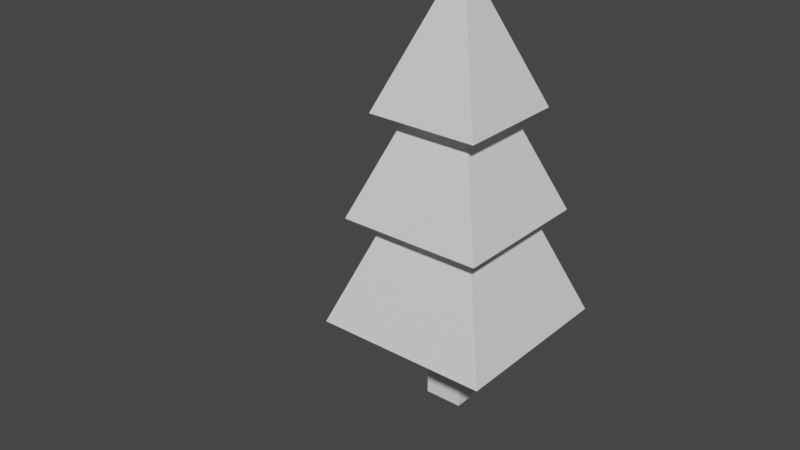 # Source: Resources.blend  (saved by Blender 2.93.20; exported with 4.5.12 LTS)
import bpy
from mathutils import Matrix  # noqa: F401  (used for matrix-valued properties, if any)

bpy.ops.wm.read_factory_settings(use_empty=True)
scene = bpy.context.scene
scene.name = 'Scene'

# ---- collections
col_collection = bpy.data.collections.new('Collection'); scene.collection.children.link(col_collection)
col_resources = bpy.data.collections.new('Resources'); scene.collection.children.link(col_resources)

# ---- materials (node trees are filled in below, after node groups)
mat_palette = bpy.data.materials.new('Palette')

# ---- material node trees

# ---- world
world_world = bpy.data.worlds.new('World'); scene.world = world_world
world_world.use_nodes = True; world_world.node_tree.nodes.clear()
_N = world_world.node_tree.nodes; _L = world_world.node_tree.links
n0 = _N.new('ShaderNodeOutputWorld'); n0.name = 'World Output'; n0.location = (300, 300)
n1 = _N.new('ShaderNodeBackground'); n1.name = 'Background'; n1.location = (10, 300)
n1.inputs[0].default_value = (0.05088, 0.05088, 0.05088, 1.0)
_L.new(n1.outputs[0], n0.inputs[0])
n0.is_active_output = True
world_world.color = (0.05088, 0.05088, 0.05088)
world_world.use_sun_shadow = False
world_world.sun_shadow_jitter_overblur = 0.0

# ---- meshes
me_cube_007 = bpy.data.meshes.new('Cube.007')
me_cube_007.from_pydata([], [], [])
me_cube_007.materials.append(None)
me_cube_007.update()
me_cube = bpy.data.meshes.new('Cube')
me_cube.from_pydata([(-0.04603, -0.04603, 0.2353), (-0.2117, -0.2117, 0.2417), (-0.04603, 0.04603, 0.2353), (-0.2117, 0.2117, 0.2417), (0.04603, -0.04603, 0.2353), (0.2117, -0.2117, 0.2417), (0.04603, 0.04603, 0.2353), (0.2117, 0.2117, 0.2417), (-0.1091, -0.1091, 0.5523), (-0.1091, 0.1091, 0.5523), (0.1091, 0.1091, 0.5523), (0.1091, -0.1091, 0.5523), (-0.1808, -0.1735, 0.54), (-0.1808, 0.1733, 0.54), (0.166, 0.1733, 0.54), (0.166, -0.1735, 0.54), (-0.08184, -0.07454, 0.8292), (-0.08184, 0.07434, 0.8292), (0.06704, 0.07434, 0.8292), (0.06704, -0.07454, 0.8292), (-0.1416, -0.1343, 0.8221), (-0.1416, 0.1341, 0.8221), (0.1268, 0.1341, 0.8221), (0.1268, -0.1343, 0.8221), (-0.007401, -0.0001033, 1.208), (-0.007401, -0.0001033, 1.208), (-0.007401, -0.0001033, 1.208), (-0.007401, -0.0001033, 1.208), (-0.04603, 0.04603, 0.0), (-0.04603, -0.04603, 0.0), (0.04603, 0.04603, 0.0), (0.04603, -0.04603, 0.0)], [], [(0, 1, 3, 2), (2, 3, 7, 6), (6, 7, 5, 4), (4, 5, 1, 0), (0, 2, 28, 29), (1, 5, 11, 8), (11, 10, 14, 15), (7, 3, 9, 10), (5, 7, 10, 11), (3, 1, 8, 9), (15, 14, 18, 19), (9, 8, 12, 13), (8, 11, 15, 12), (10, 9, 13, 14), (16, 19, 23, 20), (13, 12, 16, 17), (12, 15, 19, 16), (14, 13, 17, 18), (23, 22, 26, 27), (18, 17, 21, 22), (19, 18, 22, 23), (17, 16, 20, 21), (26, 25, 24, 27), (21, 20, 24, 25), (20, 23, 27, 24), (22, 21, 25, 26), (6, 4, 31, 30), (4, 0, 29, 31), (2, 6, 30, 28)])
_uv = me_cube.uv_layers.new(name='UVMap')
_uv.uv.foreach_set('vector', [0.03662, 0.8813, 0.03662, 0.8834, 0.03662, 0.8834, 0.03662, 0.8813, 0.03662, 0.8813, 0.03662, 0.8834, 0.03662, 0.8834, 0.03662, 0.8813, 0.03662, 0.8813, 0.03662, 0.8834, 0.03662, 0.8834, 0.03662, 0.8813, 0.03662, 0.8813, 0.03662, 0.8834, 0.03662, 0.8834, 0.03662, 0.8813, 0.05142, 0.8788, 0.05142, 0.8788, 0.05142, 0.927, 0.05142, 0.927, 0.03662, 0.8834, 0.03662, 0.8834, 0.03662, 0.8362, 0.03662, 0.8362, 0.03533, 0.8708, 0.03533, 0.8708, 0.03533, 0.8739, 0.03533, 0.8739, 0.03662, 0.8834, 0.03662, 0.8834, 0.03662, 0.8362, 0.03662, 0.8362, 0.03662, 0.8834, 0.03662, 0.8834, 0.03662, 0.8362, 0.03662, 0.8362, 0.03662, 0.8834, 0.03662, 0.8834, 0.03662, 0.8362, 0.03662, 0.8362, 0.03533, 0.8739, 0.03533, 0.8739, 0.03533, 0.8331, 0.03533, 0.8331, 0.03533, 0.8708, 0.03533, 0.8708, 0.03533, 0.8739, 0.03533, 0.8739, 0.03533, 0.8708, 0.03533, 0.8708, 0.03533, 0.8739, 0.03533, 0.8739, 0.03533, 0.8708, 0.03533, 0.8708, 0.03533, 0.8739, 0.03533, 0.8739, 0.03601, 0.8718, 0.03601, 0.8718, 0.03601, 0.8705, 0.03601, 0.8705, 0.03533, 0.8739, 0.03533, 0.8739, 0.03533, 0.8331, 0.03533, 0.8331, 0.03533, 0.8739, 0.03533, 0.8739, 0.03533, 0.8331, 0.03533, 0.8331, 0.03533, 0.8739, 0.03533, 0.8739, 0.03533, 0.8331, 0.03533, 0.8331, 0.03601, 0.8705, 0.03601, 0.8705, 0.03601, 0.9272, 0.03601, 0.9272, 0.03601, 0.8718, 0.03601, 0.8718, 0.03601, 0.8705, 0.03601, 0.8705, 0.03601, 0.8718, 0.03601, 0.8718, 0.03601, 0.8705, 0.03601, 0.8705, 0.03601, 0.8718, 0.03601, 0.8718, 0.03601, 0.8705, 0.03601, 0.8705, 0.03601, 0.9272, 0.03601, 0.9272, 0.03601, 0.9272, 0.03601, 0.9272, 0.03601, 0.8705, 0.03601, 0.8705, 0.03601, 0.9272, 0.03601, 0.9272, 0.03601, 0.8705, 0.03601, 0.8705, 0.03601, 0.9272, 0.03601, 0.9272, 0.03601, 0.8705, 0.03601, 0.8705, 0.03601, 0.9272, 0.03601, 0.9272, 0.05142, 0.8788, 0.05142, 0.8788, 0.05142, 0.927, 0.05142, 0.927, 0.05142, 0.8788, 0.05142, 0.8788, 0.05142, 0.927, 0.05142, 0.927, 0.05142, 0.8788, 0.05142, 0.8788, 0.05142, 0.927, 0.05142, 0.927])
me_cube.materials.append(mat_palette)
me_cube.use_remesh_fix_poles = True
me_cube.use_remesh_preserve_attributes = False
me_cube.update()

# ---- objects
ob_humanoid = bpy.data.objects.new('Humanoid', None)
ob_humanoid_proxy = bpy.data.objects.new('Humanoid_proxy', me_cube_007)
ob_tree = bpy.data.objects.new('Tree', me_cube)

# ---- transforms, parenting, visibility, modifiers, constraints
ob_humanoid.location = (0.0, 0.0, 0.0)
ob_humanoid_proxy.location = (0.0, -0.8028, 0.0)
ob_humanoid_proxy.rotation_euler = (0.0, -0.0, -1.571)
ob_humanoid_proxy.empty_image_offset = (-0.5, -0.5)
_vg = ob_humanoid_proxy.vertex_groups.new(name='Root')
_vg = ob_humanoid_proxy.vertex_groups.new(name='HIp')
_vg = ob_humanoid_proxy.vertex_groups.new(name='Chest')
_vg = ob_humanoid_proxy.vertex_groups.new(name='Head')
_vg = ob_humanoid_proxy.vertex_groups.new(name='hand_l')
_vg = ob_humanoid_proxy.vertex_groups.new(name='hand_r')
_vg = ob_humanoid_proxy.vertex_groups.new(name='leg_l')
_vg = ob_humanoid_proxy.vertex_groups.new(name='foot_l')
_vg = ob_humanoid_proxy.vertex_groups.new(name='leg_r')
_vg = ob_humanoid_proxy.vertex_groups.new(name='foot_r')
_vg = ob_humanoid_proxy.vertex_groups.new(name='Ponytail')
_m = ob_humanoid_proxy.modifiers.new('Mirror', 'MIRROR')
ob_tree.location = (0.0, 0.0, 0.0)
ob_tree.scale = (1.295, 1.295, 1.115)

# ---- collection membership
col_collection.objects.link(ob_humanoid)
col_collection.objects.link(ob_humanoid_proxy)
col_resources.objects.link(ob_tree)

# ---- scene / render settings (as saved in the file)
scene.frame_start = 1; scene.frame_end = 250; scene.frame_set(14)
scene.render.engine = 'BLENDER_EEVEE_NEXT'
scene.cycles.use_denoising = False
scene.cycles.samples = 128
scene.cycles.sampling_pattern = 'TABULATED_SOBOL'
scene.cycles.use_adaptive_sampling = False
scene.cycles.use_light_tree = False
scene.view_settings.view_transform = 'Filmic'
bpy.context.view_layer.update()

# ---- added for rendering (the .blend has no active camera and no usable light): camera, sun
cam_auto = bpy.data.cameras.new('AutoCamera')
cam_auto.lens = 50.0
cam_auto.sensor_width = 36.0
cam_auto.clip_end = 1000.0
ob_auto_camera = bpy.data.objects.new('AutoCamera', cam_auto)
scene.collection.objects.link(ob_auto_camera)
ob_auto_camera.location = (1.67467, -2.27385, 2.01336)
ob_auto_camera.rotation_euler = (1.09748, -7.21219e-08, 0.694738)
scene.camera = ob_auto_camera
light_auto_sun = bpy.data.lights.new('AutoSun', 'SUN')
light_auto_sun.energy = 3.0
light_auto_sun.angle = 0.0523599
ob_auto_sun = bpy.data.objects.new('AutoSun', light_auto_sun)
scene.collection.objects.link(ob_auto_sun)
ob_auto_sun.rotation_euler = (0.872665, 0.174533, 0.523599)
bpy.context.view_layer.update()
